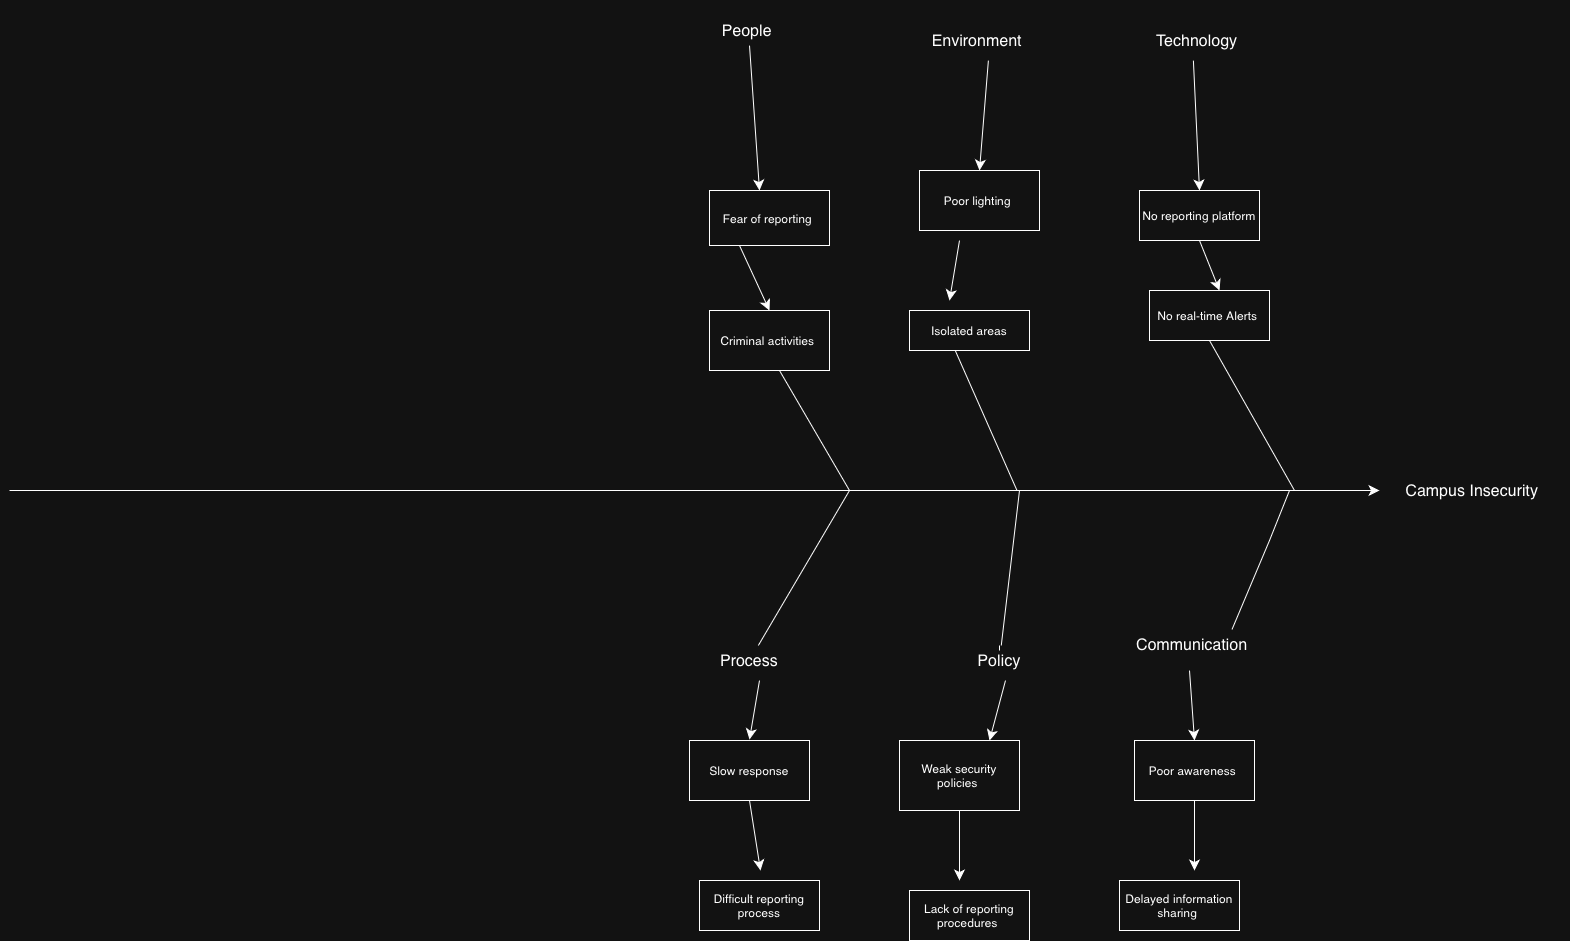

The diagram above was exported from draw.io. Its source (the exported page's mxGraphModel, read from the mxfile embedded in the PNG):
<mxGraphModel dx="1667" dy="2511" grid="1" gridSize="10" guides="1" tooltips="1" connect="1" arrows="1" fold="1" page="1" pageScale="1" pageWidth="827" pageHeight="1169" math="0" shadow="0">
  <root>
    <mxCell id="0" />
    <mxCell id="1" parent="0" />
    <mxCell id="mQPWB-W7AQZKlVPMItu5-50" parent="1" style="whiteSpace=wrap;html=1;" value="Slow response" vertex="1">
      <mxGeometry height="60" width="120" x="-60" y="650" as="geometry" />
    </mxCell>
    <mxCell id="mQPWB-W7AQZKlVPMItu5-36" parent="1" style="text;html=1;whiteSpace=wrap;strokeColor=none;fillColor=none;align=center;verticalAlign=middle;rounded=0;fontSize=16;" value="Environment&amp;nbsp;" vertex="1">
      <mxGeometry height="60" width="140" x="160" y="-80" as="geometry" />
    </mxCell>
    <mxCell id="mQPWB-W7AQZKlVPMItu5-1" edge="1" parent="1" style="edgeStyle=none;orthogonalLoop=1;jettySize=auto;html=1;rounded=0;fontSize=12;startSize=8;endSize=8;curved=0;entryX=0;entryY=0.5;entryDx=0;entryDy=0;" target="mQPWB-W7AQZKlVPMItu5-2" value="">
      <mxGeometry relative="1" width="140" as="geometry">
        <Array as="points">
          <mxPoint x="250" y="400" />
        </Array>
        <mxPoint x="-740" y="400" as="sourcePoint" />
        <mxPoint x="500" y="390" as="targetPoint" />
      </mxGeometry>
    </mxCell>
    <mxCell id="mQPWB-W7AQZKlVPMItu5-10" edge="1" parent="1" style="edgeStyle=none;orthogonalLoop=1;jettySize=auto;html=1;rounded=0;fontSize=12;startSize=8;endSize=8;curved=0;endArrow=none;endFill=0;exitX=0.5;exitY=1;exitDx=0;exitDy=0;" value="">
      <mxGeometry relative="1" width="140" as="geometry">
        <Array as="points">
          <mxPoint x="192.5" y="230" />
        </Array>
        <mxPoint x="192.5" y="220" as="sourcePoint" />
        <mxPoint x="267.5" y="400" as="targetPoint" />
      </mxGeometry>
    </mxCell>
    <mxCell id="mQPWB-W7AQZKlVPMItu5-13" edge="1" parent="1" style="edgeStyle=none;orthogonalLoop=1;jettySize=auto;html=1;rounded=0;fontSize=12;startSize=8;endSize=8;curved=0;endArrow=none;endFill=0;" value="">
      <mxGeometry relative="1" width="140" as="geometry">
        <Array as="points" />
        <mxPoint x="30" y="280" as="sourcePoint" />
        <mxPoint x="100" y="400" as="targetPoint" />
      </mxGeometry>
    </mxCell>
    <mxCell id="mQPWB-W7AQZKlVPMItu5-17" edge="1" parent="1" source="h3rdw1xpuDBr5wSf4IWi-10" style="edgeStyle=none;orthogonalLoop=1;jettySize=auto;html=1;rounded=0;fontSize=12;startSize=8;endSize=8;curved=0;endArrow=none;endFill=0;" value="">
      <mxGeometry relative="1" width="140" as="geometry">
        <Array as="points" />
        <mxPoint x="4.615384615384528" y="555" as="sourcePoint" />
        <mxPoint x="100" y="400" as="targetPoint" />
      </mxGeometry>
    </mxCell>
    <mxCell id="mQPWB-W7AQZKlVPMItu5-18" parent="1" style="text;html=1;whiteSpace=wrap;strokeColor=none;fillColor=none;align=center;verticalAlign=middle;rounded=0;fontSize=16;" value="Technology&amp;nbsp;" vertex="1">
      <mxGeometry height="50" width="120" x="390" y="-75" as="geometry" />
    </mxCell>
    <mxCell id="mQPWB-W7AQZKlVPMItu5-23" edge="1" parent="1" style="edgeStyle=none;orthogonalLoop=1;jettySize=auto;html=1;rounded=0;fontSize=12;startSize=8;endSize=8;curved=0;endArrow=none;endFill=0;entryX=0.75;entryY=0;entryDx=0;entryDy=0;" target="mQPWB-W7AQZKlVPMItu5-22" value="">
      <mxGeometry relative="1" width="140" as="geometry">
        <Array as="points">
          <mxPoint x="520" y="450" />
        </Array>
        <mxPoint x="540" y="400" as="sourcePoint" />
        <mxPoint x="470" y="530" as="targetPoint" />
      </mxGeometry>
    </mxCell>
    <mxCell id="mQPWB-W7AQZKlVPMItu5-22" parent="1" style="text;html=1;whiteSpace=wrap;strokeColor=none;fillColor=none;align=center;verticalAlign=middle;rounded=0;fontSize=16;" value="Communication&amp;nbsp;" vertex="1">
      <mxGeometry height="30" width="150" x="370" y="539" as="geometry" />
    </mxCell>
    <mxCell id="mQPWB-W7AQZKlVPMItu5-37" parent="1" style="text;html=1;whiteSpace=wrap;strokeColor=none;fillColor=none;align=center;verticalAlign=middle;rounded=0;fontSize=16;" value="People&amp;nbsp;" vertex="1">
      <mxGeometry height="60" width="60" x="-30" y="-90" as="geometry" />
    </mxCell>
    <mxCell id="mQPWB-W7AQZKlVPMItu5-38" parent="1" style="whiteSpace=wrap;html=1;" value="" vertex="1">
      <mxGeometry width="120" x="90" y="640" as="geometry" />
    </mxCell>
    <mxCell id="mQPWB-W7AQZKlVPMItu5-42" parent="1" style="whiteSpace=wrap;html=1;" value="Poor lighting&amp;nbsp;" vertex="1">
      <mxGeometry height="60" width="120" x="170" y="80" as="geometry" />
    </mxCell>
    <mxCell id="mQPWB-W7AQZKlVPMItu5-43" parent="1" style="whiteSpace=wrap;html=1;" value="Isolated areas" vertex="1">
      <mxGeometry height="40" width="120" x="160" y="220" as="geometry" />
    </mxCell>
    <mxCell id="mQPWB-W7AQZKlVPMItu5-44" parent="1" style="whiteSpace=wrap;html=1;" value="No reporting platform" vertex="1">
      <mxGeometry height="50" width="120" x="390" y="100" as="geometry" />
    </mxCell>
    <mxCell id="mQPWB-W7AQZKlVPMItu5-47" parent="1" style="whiteSpace=wrap;html=1;" value="Delayed information sharing&amp;nbsp;" vertex="1">
      <mxGeometry height="50" width="120" x="370" y="790" as="geometry" />
    </mxCell>
    <mxCell id="mQPWB-W7AQZKlVPMItu5-51" parent="1" style="whiteSpace=wrap;html=1;" value="Difficult reporting process" vertex="1">
      <mxGeometry height="50" width="120" x="-50" y="790" as="geometry" />
    </mxCell>
    <mxCell id="mQPWB-W7AQZKlVPMItu5-53" parent="1" style="whiteSpace=wrap;html=1;" value="Lack of reporting procedures&amp;nbsp;" vertex="1">
      <mxGeometry height="50" width="120" x="160" y="800" as="geometry" />
    </mxCell>
    <mxCell id="mQPWB-W7AQZKlVPMItu5-46" parent="1" style="whiteSpace=wrap;html=1;" value="Poor awareness&amp;nbsp;" vertex="1">
      <mxGeometry height="60" width="120" x="385" y="650" as="geometry" />
    </mxCell>
    <mxCell id="mQPWB-W7AQZKlVPMItu5-48" parent="1" style="whiteSpace=wrap;html=1;" value="Weak security policies&amp;nbsp;" vertex="1">
      <mxGeometry height="70" width="120" x="150" y="650" as="geometry" />
    </mxCell>
    <mxCell id="mQPWB-W7AQZKlVPMItu5-45" parent="1" style="whiteSpace=wrap;html=1;" value="No real-time Alerts&amp;nbsp;" vertex="1">
      <mxGeometry height="50" width="120" x="400" y="200" as="geometry" />
    </mxCell>
    <mxCell id="mQPWB-W7AQZKlVPMItu5-58" parent="1" style="whiteSpace=wrap;html=1;" value="Fear of reporting&amp;nbsp;" vertex="1">
      <mxGeometry height="55" width="120" x="-40" y="100" as="geometry" />
    </mxCell>
    <mxCell id="mQPWB-W7AQZKlVPMItu5-59" parent="1" style="whiteSpace=wrap;html=1;" value="Criminal activities&amp;nbsp;" vertex="1">
      <mxGeometry height="60" width="120" x="-40" y="220" as="geometry" />
    </mxCell>
    <mxCell id="mQPWB-W7AQZKlVPMItu5-64" edge="1" parent="1" style="edgeStyle=none;orthogonalLoop=1;jettySize=auto;html=1;rounded=0;fontSize=12;startSize=8;endSize=8;curved=1;" value="">
      <mxGeometry relative="1" width="140" as="geometry">
        <Array as="points" />
        <mxPoint y="-45" as="sourcePoint" />
        <mxPoint x="10" y="100" as="targetPoint" />
      </mxGeometry>
    </mxCell>
    <mxCell id="mQPWB-W7AQZKlVPMItu5-66" edge="1" parent="1" style="edgeStyle=none;orthogonalLoop=1;jettySize=auto;html=1;rounded=0;fontSize=12;startSize=8;endSize=8;curved=1;entryX=0.5;entryY=0;entryDx=0;entryDy=0;" target="mQPWB-W7AQZKlVPMItu5-42" value="">
      <mxGeometry relative="1" width="140" as="geometry">
        <Array as="points" />
        <mxPoint x="238.89" y="-30" as="sourcePoint" />
        <mxPoint x="238.89" y="60" as="targetPoint" />
      </mxGeometry>
    </mxCell>
    <mxCell id="mQPWB-W7AQZKlVPMItu5-68" edge="1" parent="1" style="edgeStyle=none;orthogonalLoop=1;jettySize=auto;html=1;rounded=0;fontSize=12;startSize=8;endSize=8;curved=1;entryX=0.5;entryY=0;entryDx=0;entryDy=0;" target="mQPWB-W7AQZKlVPMItu5-44" value="">
      <mxGeometry relative="1" width="140" as="geometry">
        <Array as="points" />
        <mxPoint x="443.89" y="-30" as="sourcePoint" />
        <mxPoint x="450" y="90" as="targetPoint" />
      </mxGeometry>
    </mxCell>
    <mxCell id="mQPWB-W7AQZKlVPMItu5-70" edge="1" parent="1" source="mQPWB-W7AQZKlVPMItu5-46" style="edgeStyle=none;orthogonalLoop=1;jettySize=auto;html=1;rounded=0;fontSize=12;startSize=8;endSize=8;curved=1;exitX=0.5;exitY=1;exitDx=0;exitDy=0;" value="">
      <mxGeometry relative="1" width="140" as="geometry">
        <Array as="points" />
        <mxPoint x="460" y="730" as="sourcePoint" />
        <mxPoint x="445" y="780" as="targetPoint" />
      </mxGeometry>
    </mxCell>
    <mxCell id="mQPWB-W7AQZKlVPMItu5-71" edge="1" parent="1" source="mQPWB-W7AQZKlVPMItu5-48" style="edgeStyle=none;orthogonalLoop=1;jettySize=auto;html=1;rounded=0;fontSize=12;startSize=8;endSize=8;curved=1;exitX=0.5;exitY=1;exitDx=0;exitDy=0;" value="">
      <mxGeometry relative="1" width="140" as="geometry">
        <Array as="points" />
        <mxPoint x="221.11" y="740" as="sourcePoint" />
        <mxPoint x="210" y="790" as="targetPoint" />
      </mxGeometry>
    </mxCell>
    <mxCell id="mQPWB-W7AQZKlVPMItu5-72" edge="1" parent="1" source="mQPWB-W7AQZKlVPMItu5-50" style="edgeStyle=none;orthogonalLoop=1;jettySize=auto;html=1;rounded=0;fontSize=12;startSize=8;endSize=8;curved=1;exitX=0.5;exitY=1;exitDx=0;exitDy=0;" value="">
      <mxGeometry relative="1" width="140" as="geometry">
        <Array as="points" />
        <mxPoint x="11.110000000000014" y="730" as="sourcePoint" />
        <mxPoint x="11" y="780" as="targetPoint" />
      </mxGeometry>
    </mxCell>
    <mxCell id="mQPWB-W7AQZKlVPMItu5-73" edge="1" parent="1" source="mQPWB-W7AQZKlVPMItu5-44" style="edgeStyle=none;orthogonalLoop=1;jettySize=auto;html=1;rounded=0;fontSize=12;startSize=8;endSize=8;curved=1;exitX=0.5;exitY=1;exitDx=0;exitDy=0;" value="">
      <mxGeometry relative="1" width="140" as="geometry">
        <Array as="points" />
        <mxPoint x="491.11" y="170" as="sourcePoint" />
        <mxPoint x="470" y="200" as="targetPoint" />
      </mxGeometry>
    </mxCell>
    <mxCell id="mQPWB-W7AQZKlVPMItu5-74" edge="1" parent="1" style="edgeStyle=none;orthogonalLoop=1;jettySize=auto;html=1;rounded=0;fontSize=12;startSize=8;endSize=8;curved=1;" value="">
      <mxGeometry relative="1" width="140" as="geometry">
        <Array as="points" />
        <mxPoint x="210" y="150" as="sourcePoint" />
        <mxPoint x="200" y="210" as="targetPoint" />
      </mxGeometry>
    </mxCell>
    <mxCell id="mQPWB-W7AQZKlVPMItu5-75" edge="1" parent="1" source="mQPWB-W7AQZKlVPMItu5-58" style="edgeStyle=none;orthogonalLoop=1;jettySize=auto;html=1;rounded=0;fontSize=12;startSize=8;endSize=8;curved=1;exitX=0.25;exitY=1;exitDx=0;exitDy=0;entryX=0.5;entryY=0;entryDx=0;entryDy=0;" target="mQPWB-W7AQZKlVPMItu5-59" value="">
      <mxGeometry relative="1" width="140" as="geometry">
        <Array as="points" />
        <mxPoint x="11.110000000000014" y="180" as="sourcePoint" />
        <mxPoint x="-10" y="210" as="targetPoint" />
      </mxGeometry>
    </mxCell>
    <mxCell id="mQPWB-W7AQZKlVPMItu5-79" edge="1" parent="1" style="edgeStyle=none;orthogonalLoop=1;jettySize=auto;html=1;rounded=0;fontSize=12;startSize=8;endSize=8;curved=1;entryX=0.75;entryY=0;entryDx=0;entryDy=0;" target="mQPWB-W7AQZKlVPMItu5-48" value="">
      <mxGeometry relative="1" width="140" as="geometry">
        <Array as="points" />
        <mxPoint x="256" y="590" as="sourcePoint" />
        <mxPoint x="230" y="620" as="targetPoint" />
      </mxGeometry>
    </mxCell>
    <mxCell id="mQPWB-W7AQZKlVPMItu5-80" edge="1" parent="1" style="edgeStyle=none;orthogonalLoop=1;jettySize=auto;html=1;rounded=0;fontSize=12;startSize=8;endSize=8;curved=1;" value="">
      <mxGeometry relative="1" width="140" as="geometry">
        <Array as="points" />
        <mxPoint x="10" y="590" as="sourcePoint" />
        <mxPoint y="649" as="targetPoint" />
      </mxGeometry>
    </mxCell>
    <mxCell id="mQPWB-W7AQZKlVPMItu5-2" parent="1" style="text;html=1;whiteSpace=wrap;strokeColor=none;fillColor=none;align=center;verticalAlign=middle;rounded=0;fontSize=16;" value="Campus Insecurity&amp;nbsp;" vertex="1">
      <mxGeometry height="160" width="190" x="630" y="320" as="geometry" />
    </mxCell>
    <mxCell id="mQPWB-W7AQZKlVPMItu5-8" edge="1" parent="1" style="edgeStyle=none;orthogonalLoop=1;jettySize=auto;html=1;rounded=0;fontSize=12;startSize=8;endSize=8;curved=0;endArrow=none;endFill=0;" value="">
      <mxGeometry relative="1" width="140" as="geometry">
        <Array as="points" />
        <mxPoint x="460" y="250" as="sourcePoint" />
        <mxPoint x="545" y="400" as="targetPoint" />
      </mxGeometry>
    </mxCell>
    <mxCell id="h3rdw1xpuDBr5wSf4IWi-3" edge="1" parent="1" source="h3rdw1xpuDBr5wSf4IWi-8" style="edgeStyle=none;orthogonalLoop=1;jettySize=auto;html=1;rounded=0;fontSize=12;startSize=8;endSize=8;curved=0;endArrow=none;endFill=0;" value="">
      <mxGeometry relative="1" width="140" as="geometry">
        <Array as="points" />
        <mxPoint x="270" y="400" as="sourcePoint" />
        <mxPoint x="250" y="560" as="targetPoint" />
      </mxGeometry>
    </mxCell>
    <mxCell id="h3rdw1xpuDBr5wSf4IWi-5" edge="1" parent="1" style="edgeStyle=none;orthogonalLoop=1;jettySize=auto;html=1;rounded=0;fontSize=12;startSize=8;endSize=8;curved=1;entryX=0.5;entryY=0;entryDx=0;entryDy=0;" target="mQPWB-W7AQZKlVPMItu5-46" value="">
      <mxGeometry relative="1" width="140" as="geometry">
        <Array as="points" />
        <mxPoint x="440" y="580" as="sourcePoint" />
        <mxPoint x="450" y="630" as="targetPoint" />
      </mxGeometry>
    </mxCell>
    <mxCell id="h3rdw1xpuDBr5wSf4IWi-9" edge="1" parent="1" style="edgeStyle=none;orthogonalLoop=1;jettySize=auto;html=1;rounded=0;fontSize=12;startSize=8;endSize=8;curved=0;endArrow=none;endFill=0;" target="h3rdw1xpuDBr5wSf4IWi-8" value="">
      <mxGeometry relative="1" width="140" as="geometry">
        <Array as="points" />
        <mxPoint x="270" y="400" as="sourcePoint" />
        <mxPoint x="250" y="560" as="targetPoint" />
      </mxGeometry>
    </mxCell>
    <mxCell id="h3rdw1xpuDBr5wSf4IWi-8" parent="1" style="text;html=1;whiteSpace=wrap;strokeColor=none;fillColor=none;align=center;verticalAlign=middle;rounded=0;fontSize=16;" value="Policy" vertex="1">
      <mxGeometry height="30" width="60" x="220" y="555" as="geometry" />
    </mxCell>
    <mxCell id="h3rdw1xpuDBr5wSf4IWi-11" edge="1" parent="1" style="edgeStyle=none;orthogonalLoop=1;jettySize=auto;html=1;rounded=0;fontSize=12;startSize=8;endSize=8;curved=0;endArrow=none;endFill=0;" target="h3rdw1xpuDBr5wSf4IWi-10" value="">
      <mxGeometry relative="1" width="140" as="geometry">
        <Array as="points" />
        <mxPoint x="4.615384615384528" y="555" as="sourcePoint" />
        <mxPoint x="100" y="400" as="targetPoint" />
      </mxGeometry>
    </mxCell>
    <mxCell id="h3rdw1xpuDBr5wSf4IWi-10" parent="1" style="text;html=1;whiteSpace=wrap;strokeColor=none;fillColor=none;align=center;verticalAlign=middle;rounded=0;fontSize=16;" value="Process" vertex="1">
      <mxGeometry height="30" width="60" x="-30" y="555" as="geometry" />
    </mxCell>
  </root>
</mxGraphModel>